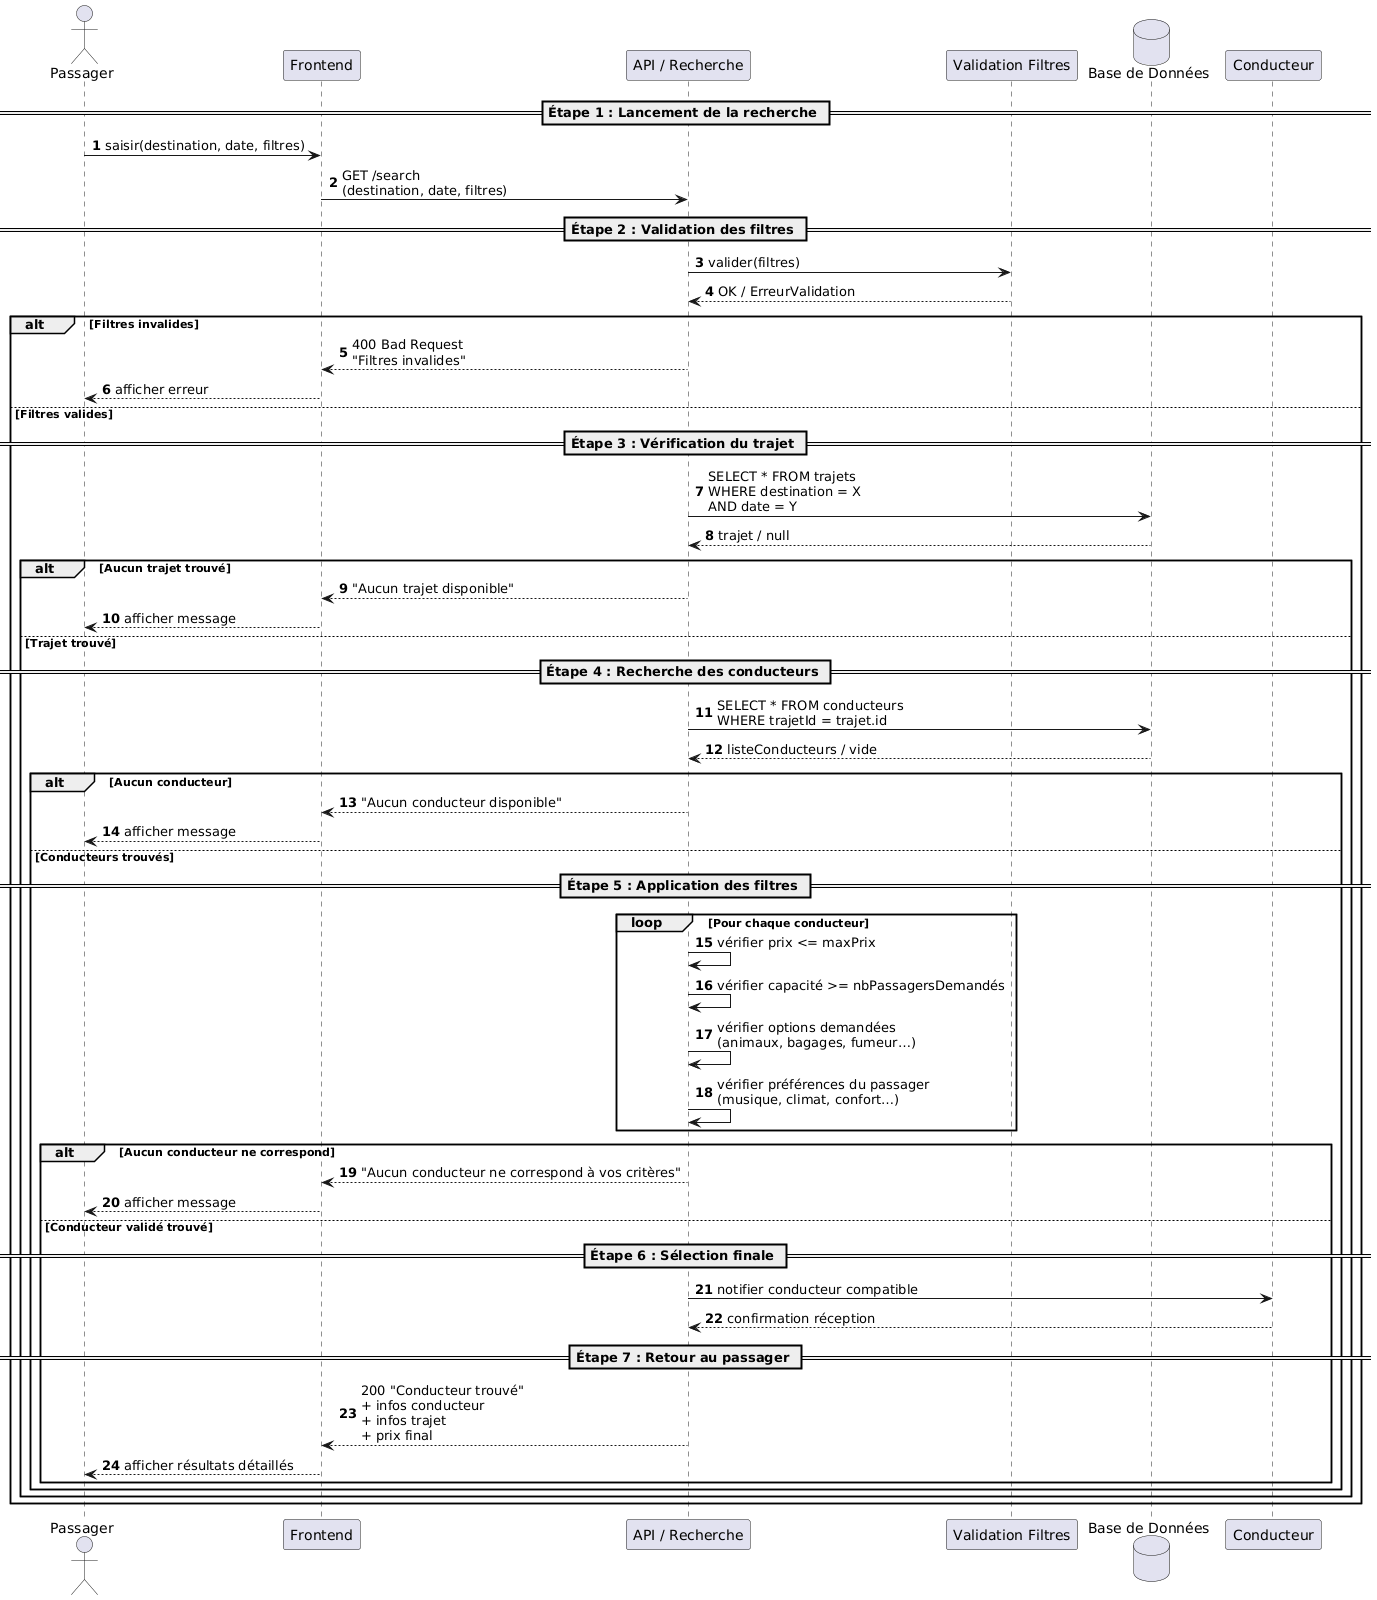

The diagram above was rendered by PlantUML. Its source (embedded in the PNG):
@startuml
autonumber

actor Passager
participant "Frontend" as FE
participant "API / Recherche" as API
participant "Validation Filtres" as Validator
database "Base de Données" as DB
participant "Conducteur" as Driver

== Étape 1 : Lancement de la recherche ==
Passager -> FE: saisir(destination, date, filtres)
FE -> API: GET /search\n(destination, date, filtres)

== Étape 2 : Validation des filtres ==
API -> Validator: valider(filtres)
Validator --> API: OK / ErreurValidation

alt Filtres invalides
    API --> FE: 400 Bad Request\n"Filtres invalides"
    FE --> Passager: afficher erreur
else Filtres valides

    == Étape 3 : Vérification du trajet ==
    API -> DB: SELECT * FROM trajets\nWHERE destination = X\nAND date = Y
    DB --> API: trajet / null

    alt Aucun trajet trouvé
        API --> FE: "Aucun trajet disponible"
        FE --> Passager: afficher message
    else Trajet trouvé

        == Étape 4 : Recherche des conducteurs ==
        API -> DB: SELECT * FROM conducteurs\nWHERE trajetId = trajet.id
        DB --> API: listeConducteurs / vide

        alt Aucun conducteur
            API --> FE: "Aucun conducteur disponible"
            FE --> Passager: afficher message
        else Conducteurs trouvés

            == Étape 5 : Application des filtres ==
            loop Pour chaque conducteur
                API -> API: vérifier prix <= maxPrix
                API -> API: vérifier capacité >= nbPassagersDemandés
                API -> API: vérifier options demandées\n(animaux, bagages, fumeur…)
                API -> API: vérifier préférences du passager\n(musique, climat, confort…)
            end

            alt Aucun conducteur ne correspond
                API --> FE: "Aucun conducteur ne correspond à vos critères"
                FE --> Passager: afficher message
            else Conducteur validé trouvé

                == Étape 6 : Sélection finale ==
                API -> Driver: notifier conducteur compatible
                Driver --> API: confirmation réception

                == Étape 7 : Retour au passager ==
                API --> FE: 200 "Conducteur trouvé"\n+ infos conducteur\n+ infos trajet\n+ prix final
                FE --> Passager: afficher résultats détaillés
            end
        end
    end
end
@enduml